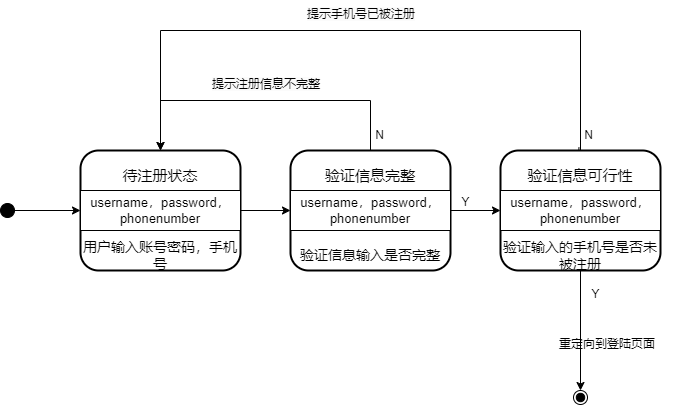

The diagram above was exported from draw.io. Its source (the exported page's mxGraphModel, read from the mxfile embedded in the PNG):
<mxGraphModel dx="1036" dy="-555" grid="1" gridSize="10" guides="1" tooltips="1" connect="1" arrows="1" fold="1" page="1" pageScale="1" pageWidth="827" pageHeight="1169" math="0" shadow="0">
  <root>
    <mxCell id="0" />
    <mxCell id="1" parent="0" />
    <mxCell id="EZJ6EfJYfWf0mibAvsEv-1" value="" style="ellipse;fillColor=strokeColor;" parent="1" vertex="1">
      <mxGeometry x="60" y="1663" width="14" height="14" as="geometry" />
    </mxCell>
    <mxCell id="EZJ6EfJYfWf0mibAvsEv-8" value="" style="ellipse;shape=endState;fillColor=strokeColor;" parent="1" vertex="1">
      <mxGeometry x="633" y="1850" width="14" height="14" as="geometry" />
    </mxCell>
    <mxCell id="EZJ6EfJYfWf0mibAvsEv-9" value="" style="curved=1;startArrow=none;;rounded=0;entryX=0;entryY=0.5;entryDx=0;entryDy=0;" parent="1" source="EZJ6EfJYfWf0mibAvsEv-1" target="QPeQGnr4O-AXVanzXS6t-5" edge="1">
      <mxGeometry relative="1" as="geometry">
        <Array as="points" />
        <mxPoint x="72" y="1470" as="sourcePoint" />
      </mxGeometry>
    </mxCell>
    <mxCell id="QPeQGnr4O-AXVanzXS6t-1" value="" style="group;strokeWidth=11;" parent="1" vertex="1" connectable="0">
      <mxGeometry x="140" y="1610" width="160" height="120" as="geometry" />
    </mxCell>
    <mxCell id="QPeQGnr4O-AXVanzXS6t-2" value="" style="rounded=1;whiteSpace=wrap;html=1;strokeWidth=2;" parent="QPeQGnr4O-AXVanzXS6t-1" vertex="1">
      <mxGeometry width="160" height="120" as="geometry" />
    </mxCell>
    <mxCell id="QPeQGnr4O-AXVanzXS6t-3" value="" style="verticalLabelPosition=bottom;verticalAlign=top;html=1;shape=mxgraph.basic.rect;fillColor2=none;strokeWidth=1;size=20;indent=5;" parent="QPeQGnr4O-AXVanzXS6t-1" vertex="1">
      <mxGeometry y="40" width="160" height="40" as="geometry" />
    </mxCell>
    <mxCell id="QPeQGnr4O-AXVanzXS6t-4" value="&lt;span style=&quot;font-size: 15px;&quot;&gt;待注册状态&lt;/span&gt;&lt;span style=&quot;color: rgba(0, 0, 0, 0); font-family: monospace; font-size: 0px; text-align: start; text-wrap: nowrap;&quot;&gt;%3CmxGraphModel%3E%3Croot%3E%3CmxCell%20id%3D%220%22%2F%3E%3CmxCell%20id%3D%221%22%20parent%3D%220%22%2F%3E%3CmxCell%20id%3D%222%22%20value%3D%22%26lt%3Bfont%20style%3D%26quot%3Bfont-size%3A%2015px%3B%26quot%3B%26gt%3B%E7%99%BB%E9%99%86%E9%A6%96%E9%A1%B5%26lt%3B%2Ffont%26gt%3B%22%20style%3D%22text%3Bhtml%3D1%3Balign%3Dcenter%3BverticalAlign%3Dmiddle%3BwhiteSpace%3Dwrap%3Brounded%3D0%3B%22%20vertex%3D%221%22%20parent%3D%221%22%3E%3CmxGeometry%20x%3D%22255%22%20y%3D%221530%22%20width%3D%2290%22%20height%3D%2230%22%20as%3D%22geometry%22%2F%3E%3C%2FmxCell%3E%3C%2Froot%3E%3C%2FmxGraphModel%3E&lt;/span&gt;" style="text;html=1;align=center;verticalAlign=middle;whiteSpace=wrap;rounded=0;" parent="QPeQGnr4O-AXVanzXS6t-1" vertex="1">
      <mxGeometry y="10" width="160" height="30" as="geometry" />
    </mxCell>
    <mxCell id="QPeQGnr4O-AXVanzXS6t-5" value="&lt;font style=&quot;font-size: 13px;&quot;&gt;username，password，phonenumber&lt;/font&gt;" style="text;html=1;align=center;verticalAlign=middle;whiteSpace=wrap;rounded=0;" parent="QPeQGnr4O-AXVanzXS6t-1" vertex="1">
      <mxGeometry y="45" width="160" height="30" as="geometry" />
    </mxCell>
    <mxCell id="QPeQGnr4O-AXVanzXS6t-6" value="&lt;font style=&quot;font-size: 14px;&quot;&gt;用户输入账号密码，手机号&lt;/font&gt;" style="text;html=1;align=center;verticalAlign=middle;whiteSpace=wrap;rounded=0;" parent="QPeQGnr4O-AXVanzXS6t-1" vertex="1">
      <mxGeometry y="90" width="160" height="30" as="geometry" />
    </mxCell>
    <mxCell id="QPeQGnr4O-AXVanzXS6t-7" value="" style="group;strokeWidth=11;" parent="1" vertex="1" connectable="0">
      <mxGeometry x="350" y="1610" width="160" height="120" as="geometry" />
    </mxCell>
    <mxCell id="QPeQGnr4O-AXVanzXS6t-8" value="" style="rounded=1;whiteSpace=wrap;html=1;strokeWidth=2;" parent="QPeQGnr4O-AXVanzXS6t-7" vertex="1">
      <mxGeometry width="160" height="120" as="geometry" />
    </mxCell>
    <mxCell id="QPeQGnr4O-AXVanzXS6t-9" value="" style="verticalLabelPosition=bottom;verticalAlign=top;html=1;shape=mxgraph.basic.rect;fillColor2=none;strokeWidth=1;size=20;indent=5;" parent="QPeQGnr4O-AXVanzXS6t-7" vertex="1">
      <mxGeometry y="40" width="160" height="40" as="geometry" />
    </mxCell>
    <mxCell id="QPeQGnr4O-AXVanzXS6t-10" value="&lt;span style=&quot;font-size: 15px;&quot;&gt;验证信息完整&lt;/span&gt;" style="text;html=1;align=center;verticalAlign=middle;whiteSpace=wrap;rounded=0;" parent="QPeQGnr4O-AXVanzXS6t-7" vertex="1">
      <mxGeometry y="10" width="160" height="30" as="geometry" />
    </mxCell>
    <mxCell id="QPeQGnr4O-AXVanzXS6t-11" value="&lt;font style=&quot;font-size: 13px;&quot;&gt;username，password，phonenumber&lt;/font&gt;" style="text;html=1;align=center;verticalAlign=middle;whiteSpace=wrap;rounded=0;" parent="QPeQGnr4O-AXVanzXS6t-7" vertex="1">
      <mxGeometry y="45" width="160" height="30" as="geometry" />
    </mxCell>
    <mxCell id="QPeQGnr4O-AXVanzXS6t-12" value="&lt;span style=&quot;font-size: 14px;&quot;&gt;验证信息输入是否完整&lt;/span&gt;" style="text;html=1;align=center;verticalAlign=middle;whiteSpace=wrap;rounded=0;" parent="QPeQGnr4O-AXVanzXS6t-7" vertex="1">
      <mxGeometry y="90" width="160" height="30" as="geometry" />
    </mxCell>
    <mxCell id="QPeQGnr4O-AXVanzXS6t-13" value="" style="group;strokeWidth=11;" parent="1" vertex="1" connectable="0">
      <mxGeometry x="560" y="1610" width="160" height="120" as="geometry" />
    </mxCell>
    <mxCell id="QPeQGnr4O-AXVanzXS6t-14" value="" style="rounded=1;whiteSpace=wrap;html=1;strokeWidth=2;" parent="QPeQGnr4O-AXVanzXS6t-13" vertex="1">
      <mxGeometry width="160" height="120" as="geometry" />
    </mxCell>
    <mxCell id="QPeQGnr4O-AXVanzXS6t-15" value="" style="verticalLabelPosition=bottom;verticalAlign=top;html=1;shape=mxgraph.basic.rect;fillColor2=none;strokeWidth=1;size=20;indent=5;" parent="QPeQGnr4O-AXVanzXS6t-13" vertex="1">
      <mxGeometry y="40" width="160" height="40" as="geometry" />
    </mxCell>
    <mxCell id="QPeQGnr4O-AXVanzXS6t-16" value="&lt;span style=&quot;font-size: 15px;&quot;&gt;验证信息可行性&lt;/span&gt;" style="text;html=1;align=center;verticalAlign=middle;whiteSpace=wrap;rounded=0;" parent="QPeQGnr4O-AXVanzXS6t-13" vertex="1">
      <mxGeometry y="10" width="160" height="30" as="geometry" />
    </mxCell>
    <mxCell id="QPeQGnr4O-AXVanzXS6t-17" value="&lt;font style=&quot;font-size: 13px;&quot;&gt;username，password，phonenumber&lt;/font&gt;" style="text;html=1;align=center;verticalAlign=middle;whiteSpace=wrap;rounded=0;" parent="QPeQGnr4O-AXVanzXS6t-13" vertex="1">
      <mxGeometry y="45" width="160" height="30" as="geometry" />
    </mxCell>
    <mxCell id="QPeQGnr4O-AXVanzXS6t-18" value="&lt;span style=&quot;font-size: 14px;&quot;&gt;验证输入的手机号是否未被注册&lt;/span&gt;" style="text;html=1;align=center;verticalAlign=middle;whiteSpace=wrap;rounded=0;" parent="QPeQGnr4O-AXVanzXS6t-13" vertex="1">
      <mxGeometry y="90" width="160" height="30" as="geometry" />
    </mxCell>
    <mxCell id="QPeQGnr4O-AXVanzXS6t-19" style="edgeStyle=orthogonalEdgeStyle;rounded=0;orthogonalLoop=1;jettySize=auto;html=1;entryX=0;entryY=0.5;entryDx=0;entryDy=0;" parent="1" source="QPeQGnr4O-AXVanzXS6t-5" target="QPeQGnr4O-AXVanzXS6t-11" edge="1">
      <mxGeometry relative="1" as="geometry" />
    </mxCell>
    <mxCell id="QPeQGnr4O-AXVanzXS6t-20" style="edgeStyle=orthogonalEdgeStyle;rounded=0;orthogonalLoop=1;jettySize=auto;html=1;entryX=0;entryY=0.5;entryDx=0;entryDy=0;" parent="1" source="QPeQGnr4O-AXVanzXS6t-11" target="QPeQGnr4O-AXVanzXS6t-17" edge="1">
      <mxGeometry relative="1" as="geometry" />
    </mxCell>
    <mxCell id="QPeQGnr4O-AXVanzXS6t-21" style="edgeStyle=orthogonalEdgeStyle;rounded=0;orthogonalLoop=1;jettySize=auto;html=1;entryX=0.5;entryY=0;entryDx=0;entryDy=0;" parent="1" source="QPeQGnr4O-AXVanzXS6t-18" target="EZJ6EfJYfWf0mibAvsEv-8" edge="1">
      <mxGeometry relative="1" as="geometry" />
    </mxCell>
    <mxCell id="QPeQGnr4O-AXVanzXS6t-22" value="&lt;div style=&quot;text-align: center;&quot;&gt;&lt;span style=&quot;background-color: initial;&quot;&gt;重定向到登陆页面&lt;/span&gt;&lt;/div&gt;" style="text;whiteSpace=wrap;html=1;" parent="1" vertex="1">
      <mxGeometry x="617" y="1790" width="130" height="40" as="geometry" />
    </mxCell>
    <mxCell id="QPeQGnr4O-AXVanzXS6t-23" value="Y" style="text;html=1;align=center;verticalAlign=middle;resizable=0;points=[];autosize=1;strokeColor=none;fillColor=none;" parent="1" vertex="1">
      <mxGeometry x="639.75" y="1739" width="30" height="30" as="geometry" />
    </mxCell>
    <mxCell id="QPeQGnr4O-AXVanzXS6t-26" style="edgeStyle=orthogonalEdgeStyle;rounded=0;orthogonalLoop=1;jettySize=auto;html=1;entryX=0.5;entryY=0;entryDx=0;entryDy=0;" parent="1" source="QPeQGnr4O-AXVanzXS6t-8" target="QPeQGnr4O-AXVanzXS6t-2" edge="1">
      <mxGeometry relative="1" as="geometry">
        <mxPoint x="370" y="1570" as="targetPoint" />
        <Array as="points">
          <mxPoint x="430" y="1560" />
          <mxPoint x="220" y="1560" />
        </Array>
      </mxGeometry>
    </mxCell>
    <mxCell id="QPeQGnr4O-AXVanzXS6t-27" value="&lt;span style=&quot;color: rgb(0, 0, 0); font-family: Helvetica; font-size: 12px; font-style: normal; font-variant-ligatures: normal; font-variant-caps: normal; font-weight: 400; letter-spacing: normal; orphans: 2; text-align: center; text-indent: 0px; text-transform: none; widows: 2; word-spacing: 0px; -webkit-text-stroke-width: 0px; white-space: normal; background-color: rgb(251, 251, 251); text-decoration-thickness: initial; text-decoration-style: initial; text-decoration-color: initial; display: inline !important; float: none;&quot;&gt;提示注册信息不完整&lt;/span&gt;" style="text;whiteSpace=wrap;html=1;" parent="1" vertex="1">
      <mxGeometry x="270" y="1530" width="130" height="40" as="geometry" />
    </mxCell>
    <mxCell id="QPeQGnr4O-AXVanzXS6t-28" value="N" style="text;html=1;align=center;verticalAlign=middle;resizable=0;points=[];autosize=1;strokeColor=none;fillColor=none;" parent="1" vertex="1">
      <mxGeometry x="424" y="1580" width="30" height="30" as="geometry" />
    </mxCell>
    <mxCell id="QPeQGnr4O-AXVanzXS6t-29" style="edgeStyle=orthogonalEdgeStyle;rounded=0;orthogonalLoop=1;jettySize=auto;html=1;entryX=0.5;entryY=0;entryDx=0;entryDy=0;exitX=0.49;exitY=-0.025;exitDx=0;exitDy=0;exitPerimeter=0;" parent="1" source="QPeQGnr4O-AXVanzXS6t-14" target="QPeQGnr4O-AXVanzXS6t-2" edge="1">
      <mxGeometry relative="1" as="geometry">
        <mxPoint x="640" y="1590" as="sourcePoint" />
        <Array as="points">
          <mxPoint x="638" y="1610" />
          <mxPoint x="640" y="1610" />
          <mxPoint x="640" y="1490" />
          <mxPoint x="220" y="1490" />
        </Array>
      </mxGeometry>
    </mxCell>
    <mxCell id="QPeQGnr4O-AXVanzXS6t-30" value="&lt;span style=&quot;color: rgb(0, 0, 0); font-family: Helvetica; font-size: 12px; font-style: normal; font-variant-ligatures: normal; font-variant-caps: normal; font-weight: 400; letter-spacing: normal; orphans: 2; text-align: center; text-indent: 0px; text-transform: none; widows: 2; word-spacing: 0px; -webkit-text-stroke-width: 0px; white-space: normal; background-color: rgb(251, 251, 251); text-decoration-thickness: initial; text-decoration-style: initial; text-decoration-color: initial; display: inline !important; float: none;&quot;&gt;提示手机号已被注册&lt;/span&gt;" style="text;whiteSpace=wrap;html=1;" parent="1" vertex="1">
      <mxGeometry x="365" y="1460" width="130" height="40" as="geometry" />
    </mxCell>
    <mxCell id="QPeQGnr4O-AXVanzXS6t-31" value="N" style="text;html=1;align=center;verticalAlign=middle;resizable=0;points=[];autosize=1;strokeColor=none;fillColor=none;" parent="1" vertex="1">
      <mxGeometry x="633" y="1580" width="30" height="30" as="geometry" />
    </mxCell>
    <mxCell id="QPeQGnr4O-AXVanzXS6t-32" value="Y" style="text;html=1;align=center;verticalAlign=middle;resizable=0;points=[];autosize=1;strokeColor=none;fillColor=none;" parent="1" vertex="1">
      <mxGeometry x="510" y="1647" width="30" height="30" as="geometry" />
    </mxCell>
  </root>
</mxGraphModel>